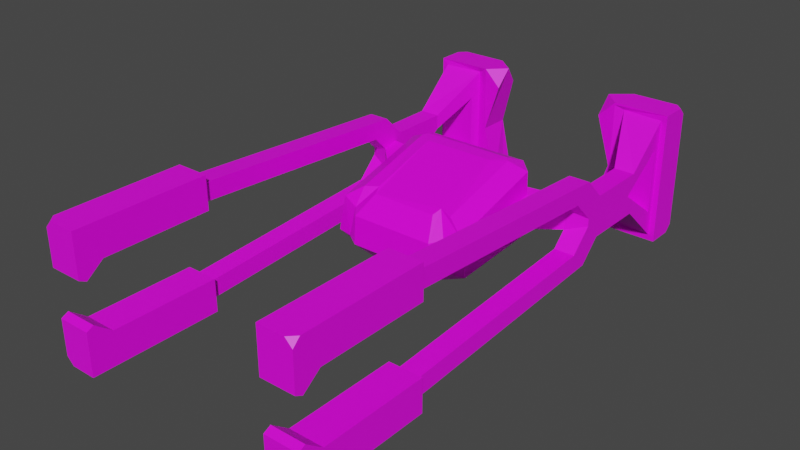 # Source: Pincer.blend  (saved by Blender 2.83.19; exported with 4.5.12 LTS)
import bpy
from mathutils import Matrix  # noqa: F401  (used for matrix-valued properties, if any)

bpy.ops.wm.read_factory_settings(use_empty=True)
scene = bpy.context.scene
scene.name = 'Scene'

# ---- collections
col_collection = bpy.data.collections.new('Collection'); scene.collection.children.link(col_collection)

# ---- images (referenced by path relative to the original .blend; pixels are not part of the script)
import os
ASSET_DIR = os.environ.get("B2B_ASSET_DIR", "")  # directory of the original .blend (textures are referenced by path, not embedded)
HERE = os.path.dirname(os.path.abspath(__file__))  # packed textures are extracted next to this script under _unpacked/

def load_image(name, relpath, width, height, colorspace="sRGB"):
    """Load a texture the original file referenced (path relative to the .blend, or extracted next to this script)."""
    p = next((c for c in (os.path.join(HERE, relpath), os.path.join(ASSET_DIR, relpath)) if relpath and os.path.exists(c)), "")
    if p:
        img = bpy.data.images.load(p, check_existing=True)
        img.name = name
    else:  # same state as the original file: an image datablock whose file is absent (Cycles renders it pink)
        img = bpy.data.images.new(name, width, height)
        img.source = "FILE"
        img.filepath = "//" + (relpath or name)
    img.colorspace_settings.name = colorspace
    return img
img_pincercockpit_png = load_image('PincerCockpit.png', 'PincerCockpit.png', 1024, 1024, 'sRGB')
img_pincerarm_png = load_image('PincerArm.png', 'PincerArm.png', 1024, 1024, 'sRGB')

# ---- materials (node trees are filled in below, after node groups)
mat_material = bpy.data.materials.new('Material')
mat_material.alpha_threshold = 0.0
mat_material.use_transparent_shadow = False
mat_material.line_color = (0.0, 0.0, 0.0, 1.0)
mat_material_001 = bpy.data.materials.new('Material.001')
mat_material_001.use_transparent_shadow = False

# ---- material node trees
mat_material.use_nodes = True; mat_material.node_tree.nodes.clear()
_N = mat_material.node_tree.nodes; _L = mat_material.node_tree.links
n0 = _N.new('ShaderNodeOutputMaterial'); n0.name = 'Material Output'; n0.location = (300, 300)
n1 = _N.new('ShaderNodeBsdfPrincipled'); n1.name = 'Principled BSDF'; n1.location = (10, 300)
n1.distribution = 'GGX'
n1.subsurface_method = 'BURLEY'
n1.inputs[2].default_value = 0.4
n1.inputs[3].default_value = 1.45
n1.inputs[27].default_value = (0.0, 0.0, 0.0, 1.0)
n1.inputs[28].default_value = 1.0
n2 = _N.new('ShaderNodeTexImage'); n2.name = 'Image Texture'; n2.location = (-280, 270)
n2.image = img_pincercockpit_png
_L.new(n1.outputs[0], n0.inputs[0])
_L.new(n2.outputs[0], n1.inputs[0])
n0.is_active_output = True
mat_material_001.use_nodes = True; mat_material_001.node_tree.nodes.clear()
_N = mat_material_001.node_tree.nodes; _L = mat_material_001.node_tree.links
n0 = _N.new('ShaderNodeBsdfPrincipled'); n0.name = 'Principled BSDF'; n0.location = (10, 300)
n0.distribution = 'GGX'
n0.subsurface_method = 'BURLEY'
n0.inputs[3].default_value = 1.45
n0.inputs[27].default_value = (0.0, 0.0, 0.0, 1.0)
n0.inputs[28].default_value = 1.0
n1 = _N.new('ShaderNodeOutputMaterial'); n1.name = 'Material Output'; n1.location = (300, 300)
n2 = _N.new('ShaderNodeTexImage'); n2.name = 'Image Texture'; n2.location = (-280, 270)
n2.image = img_pincerarm_png
_L.new(n0.outputs[0], n1.inputs[0])
_L.new(n2.outputs[0], n0.inputs[0])
n1.is_active_output = True

# ---- world
world_world = bpy.data.worlds.new('World'); scene.world = world_world
world_world.use_nodes = True; world_world.node_tree.nodes.clear()
_N = world_world.node_tree.nodes; _L = world_world.node_tree.links
n0 = _N.new('ShaderNodeOutputWorld'); n0.name = 'World Output'; n0.location = (300, 300)
n1 = _N.new('ShaderNodeBackground'); n1.name = 'Background'; n1.location = (10, 300)
n1.inputs[0].default_value = (0.05088, 0.05088, 0.05088, 1.0)
_L.new(n1.outputs[0], n0.inputs[0])
n0.is_active_output = True
world_world.color = (0.05088, 0.05088, 0.05088)
world_world.use_sun_shadow = False
world_world.sun_shadow_jitter_overblur = 0.0

# ---- meshes
me_cube = bpy.data.meshes.new('Cube')
me_cube.from_pydata([(0.5355, 1.262, 0.6628), (1.0, 1.513, 0.5457), (0.5202, 1.276, 0.6676), (0.7837, 1.719, 0.583), (0.495, 0.07314, 0.284), (0.6329, -0.1903, 0.007147), (0.5355, 0.1978, 0.3384), (0.7638, -0.03783, 0.04253), (-0.5202, 1.276, 0.6676), (-0.7837, 1.719, 0.583), (-0.5355, 1.262, 0.6628), (-1.0, 1.513, 0.5457), (-0.7401, 0.1286, 0.3114), (-0.7638, -0.03783, 0.04253), (-0.495, 0.07314, 0.284), (-0.6329, -0.1903, 0.007147), (0.4124, 1.458, -0.7258), (0.7837, 1.757, -0.4173), (1.0, 1.543, -0.4173), (0.4348, 1.423, -0.7258), (0.4054, 0.03103, -0.6796), (0.8478, -0.07179, -0.4058), (0.6329, -0.2182, -0.4174), (0.4124, 0.07543, -0.7258), (-0.4348, 1.423, -0.7258), (-1.0, 1.543, -0.4173), (-0.7837, 1.757, -0.4173), (-0.4124, 1.458, -0.7258), (-0.3593, 0.02369, -0.6687), (-0.6329, -0.2182, -0.4174), (-0.8478, -0.07179, -0.4058), (-0.4054, 0.03103, -0.6796), (0.6761, 1.466, 0.685), (0.7401, 1.405, 0.6712), (-0.5355, 0.1978, 0.3384), (-1.0, 0.01727, 0.1313), (1.0, 0.01727, 0.1313), (0.7401, 0.1286, 0.3114), (-0.7401, 1.405, 0.6712), (-0.6761, 1.466, 0.685), (-1.097, -0.005855, -0.4173), (-0.4769, 0.1109, -0.7258), (-0.4124, 0.07543, -0.7258), (0.3593, 0.02369, -0.6687), (0.4769, 0.1109, -0.7258), (1.097, -0.005855, -0.4173)], [], [(26, 9, 3, 17), (40, 35, 11, 25), (18, 1, 36, 45), (0, 2, 8, 10, 34, 14, 4, 6), (5, 22, 21, 7), (9, 26, 25, 11), (29, 15, 13, 30), (22, 5, 15, 29), (32, 33, 1, 3), (14, 34, 13, 15), (6, 4, 5, 7), (38, 39, 9, 11), (39, 32, 3, 9), (33, 37, 36, 1), (11, 35, 12, 38), (15, 5, 4, 14), (24, 27, 16, 19, 44, 23, 42, 41), (19, 16, 17, 18), (31, 28, 29, 30), (43, 20, 21, 22), (27, 24, 25, 26), (16, 27, 26, 17), (44, 19, 18, 45), (40, 25, 24, 41), (22, 29, 28, 43), (1, 18, 17, 3), (2, 0, 33, 32), (13, 34, 12, 35), (6, 7, 36, 37), (10, 8, 39, 38), (8, 2, 32, 39), (0, 6, 37, 33), (34, 10, 38, 12), (31, 30, 40, 41), (28, 31, 41, 42), (20, 43, 23, 44), (21, 20, 44, 45), (43, 28, 42, 23), (7, 21, 45, 36), (30, 13, 35, 40)])
_uv = me_cube.uv_layers.new(name='UVMap')
_uv.uv.foreach_set('vector', [0.2482, 0.9185, 0.03297, 0.9185, 0.03297, 0.5815, 0.2482, 0.5815, 0.2345, 0.9858, 0.1169, 0.965, 0.03941, 0.965, 0.2465, 0.965, 0.2465, 0.535, 0.03941, 0.535, 0.1169, 0.535, 0.2345, 0.5142, 0.1185, 0.3824, 0.1166, 0.3791, 0.1166, 0.1554, 0.1185, 0.1521, 0.255, 0.1521, 0.2743, 0.1608, 0.2743, 0.3736, 0.255, 0.3824, 0.3483, 0.4033, 0.437, 0.4033, 0.425, 0.4495, 0.331, 0.4314, 0.03297, 0.9185, 0.2482, 0.9185, 0.2465, 0.965, 0.03941, 0.965, 0.437, 0.1311, 0.3483, 0.1311, 0.331, 0.103, 0.425, 0.08495, 0.437, 0.4033, 0.3483, 0.4033, 0.3483, 0.1311, 0.437, 0.1311, 0.009092, 0.6046, 0.0116, 0.5909, 0.03941, 0.535, 0.03297, 0.5815, 0.2743, 0.1608, 0.255, 0.1521, 0.331, 0.103, 0.3483, 0.1311, 0.255, 0.3824, 0.2743, 0.3736, 0.3483, 0.4033, 0.331, 0.4314, 0.0116, 0.9091, 0.009092, 0.8954, 0.03297, 0.9185, 0.03941, 0.965, 0.009092, 0.8954, 0.009092, 0.6046, 0.03297, 0.5815, 0.03297, 0.9185, 0.1074, 0.4263, 0.265, 0.4263, 0.3092, 0.4822, 0.1259, 0.4822, 0.1259, 0.05223, 0.3092, 0.05223, 0.265, 0.1081, 0.1074, 0.1081, 0.3483, 0.1311, 0.3483, 0.4033, 0.2743, 0.3736, 0.2743, 0.1608, 0.8555, 0.1738, 0.8631, 0.1786, 0.8631, 0.3559, 0.8555, 0.3607, 0.5737, 0.3698, 0.5661, 0.3559, 0.5661, 0.1786, 0.5737, 0.1647, 0.8555, 0.3607, 0.8631, 0.3559, 0.9242, 0.4357, 0.8782, 0.4822, 0.5561, 0.1801, 0.5544, 0.19, 0.5, 0.1311, 0.5313, 0.08495, 0.5544, 0.3445, 0.5561, 0.3544, 0.5313, 0.4495, 0.5, 0.4033, 0.8631, 0.1786, 0.8555, 0.1738, 0.8782, 0.05223, 0.9242, 0.09872, 0.3122, 0.6613, 0.3122, 0.8387, 0.2482, 0.9185, 0.2482, 0.5815, 0.5737, 0.3698, 0.8555, 0.3607, 0.8782, 0.4822, 0.5456, 0.5031, 0.5456, 0.03138, 0.8782, 0.05223, 0.8555, 0.1738, 0.5737, 0.1647, 0.5, 0.4033, 0.5, 0.1311, 0.5544, 0.19, 0.5544, 0.3445, 0.03941, 0.535, 0.2465, 0.535, 0.2482, 0.5815, 0.03297, 0.5815, 0.1166, 0.3791, 0.1185, 0.3824, 0.1074, 0.4263, 0.1005, 0.4126, 0.331, 0.103, 0.255, 0.1521, 0.265, 0.1081, 0.3092, 0.05223, 0.255, 0.3824, 0.331, 0.4314, 0.3092, 0.4822, 0.265, 0.4263, 0.1185, 0.1521, 0.1166, 0.1554, 0.1005, 0.1219, 0.1074, 0.1081, 0.1166, 0.1554, 0.1166, 0.3791, 0.1005, 0.4126, 0.1005, 0.1219, 0.1185, 0.3824, 0.255, 0.3824, 0.265, 0.4263, 0.1074, 0.4263, 0.255, 0.1521, 0.1185, 0.1521, 0.1074, 0.1081, 0.265, 0.1081, 0.5561, 0.1801, 0.5313, 0.08495, 0.5456, 0.03138, 0.5737, 0.1647, 0.5544, 0.19, 0.5561, 0.1801, 0.5737, 0.1647, 0.5661, 0.1786, 0.5561, 0.3544, 0.5544, 0.3445, 0.5661, 0.3559, 0.5737, 0.3698, 0.5313, 0.4495, 0.5561, 0.3544, 0.5737, 0.3698, 0.5456, 0.5031, 0.5544, 0.3445, 0.5544, 0.19, 0.5661, 0.1786, 0.5661, 0.3559, 0.331, 0.4314, 0.425, 0.4495, 0.423, 0.5031, 0.3092, 0.4822, 0.425, 0.08495, 0.331, 0.103, 0.3092, 0.05223, 0.423, 0.03138])
me_cube.materials.append(mat_material)
me_cube.use_remesh_preserve_volume = False
me_cube.use_remesh_preserve_attributes = False
me_cube.use_mirror_vertex_groups = False
me_cube.update()
me_cube_002 = bpy.data.meshes.new('Cube.002')
me_cube_002.from_pydata([(-0.4563, -0.2072, -0.9097), (-0.4563, -0.2072, 0.9097), (0.1597, -0.25, -0.9097), (0.1597, -0.25, 0.9097), (0.25, -0.25, 1.0), (0.25, -0.25, -1.0), (0.1543, -2.395, 0.3734), (0.1543, -0.9093, -0.31), (-0.1543, -0.9093, -0.31), (-0.1543, -0.9093, 0.31), (0.1543, -0.9093, 0.31), (0.1543, -2.142, 0.6261), (-0.1543, -2.142, 0.6261), (-0.1543, -2.395, 0.3734), (0.1543, -1.826, -0.31), (0.1543, -2.079, -0.05726), (-1.192, -3.223, -0.06571), (-0.1543, -1.826, -0.31), (-0.1543, -1.826, 0.31), (-1.341, -2.154, -0.2364), (0.1543, -2.079, 0.05726), (0.1543, -1.826, 0.31), (0.1543, -2.395, -0.3734), (0.1543, -2.142, -0.6261), (-0.1543, -2.142, -0.6261), (-0.1543, -2.395, -0.3734), (0.1543, -5.945, 0.86), (0.1543, -5.945, 0.5912), (0.1543, -5.945, -0.5912), (0.1543, -5.945, -0.86), (-0.1543, -5.945, -0.5912), (-0.1543, -5.945, -0.86), (-0.1543, -5.945, 0.86), (-0.1543, -5.945, 0.5912), (-0.25, -7.75, 1.0), (-0.25, -5.75, 1.0), (-0.25, -5.75, 0.5), (0.25, -5.75, 1.0), (0.25, -5.75, 0.5), (-0.25, -7.75, -1.0), (-0.25, -5.75, -0.5), (-0.25, -5.75, -1.0), (0.25, -5.75, -0.5), (0.25, -5.75, -1.0), (-0.25, -7.382, 0.5), (0.25, -7.382, 0.5), (-0.25, -7.382, -0.5), (0.25, -7.382, -0.5), (-0.25, -7.75, 0.3523), (-0.25, -7.643, 0.2995), (0.25, -7.643, 0.2995), (0.25, -7.75, 0.3523), (-0.25, -7.643, -0.2995), (-0.25, -7.75, -0.3523), (0.25, -7.75, -0.3523), (0.25, -7.643, -0.2995), (-0.1543, -1.93, -0.206), (-0.1543, -2.184, -0.1624), (-0.1543, -2.184, 0.1624), (-0.1543, -1.93, 0.206), (-1.192, -3.223, 0.06571), (-1.341, -2.154, 0.2364), (-0.8494, 0.006771, -1.0), (-0.8494, -0.25, -0.7432), (-0.5948, -0.25, -0.9667), (-0.5926, -0.25, -1.0), (-0.8494, -0.25, 0.7432), (-0.8494, 0.006771, 1.0), (-0.5926, -0.25, 1.0), (-0.5948, -0.25, 0.9667), (0.143, 0.25, -1.0), (0.25, 0.25, -0.893), (0.25, 0.143, -1.0), (0.25, 0.143, 1.0), (0.25, 0.25, 0.893), (0.143, 0.25, 1.0), (0.25, -7.75, 0.893), (0.143, -7.75, 1.0), (0.25, -7.643, 1.0), (0.25, -7.643, -1.0), (0.143, -7.75, -1.0), (0.25, -7.75, -0.893), (-0.8494, 0.006771, -1.0), (-0.6152, 0.25, 0.0), (-0.6152, -0.25, 0.0), (-0.8494, 0.006771, 1.0), (-0.8494, 0.006821, -1.0), (-0.7831, 0.25, -0.7171), (-0.5589, 0.25, -1.0), (-0.8494, 0.006821, -1.0), (-0.8494, 0.006821, 1.0), (-0.5589, 0.25, 1.0), (-0.7831, 0.25, 0.7171), (-0.8494, 0.006821, 1.0), (-0.4006, -0.3367, 0.5), (0.159, -0.3367, 0.5), (-0.1543, -0.9093, 0.08243), (0.1543, -0.9093, 0.08243), (-0.1543, -1.022, 0.0), (0.1543, -1.022, 0.0), (-0.4006, -0.3367, -0.5), (0.159, -0.3367, -0.5), (0.1543, -0.9093, -0.08243), (-0.1543, -0.9093, -0.08243)], [], [(0, 64, 65, 5, 2), (72, 71, 74, 73, 4, 5), (83, 84, 66, 85, 93, 92), (1, 69, 66, 84, 63, 64, 0), (3, 4, 68, 69, 1), (2, 5, 4, 3), (35, 34, 77, 78, 37), (0, 8, 103, 100, 94, 96, 9, 1), (1, 9, 10, 3), (10, 21, 20, 15, 14, 7, 102, 99, 97), (2, 7, 8, 0), (9, 18, 21, 10), (3, 10, 97, 95, 101, 102, 7, 2), (57, 25, 22, 15), (22, 28, 29, 23), (58, 13, 12, 18, 59), (14, 23, 24, 17), (15, 20, 58, 57), (7, 14, 17, 8), (12, 32, 26, 11), (19, 16, 60, 61), (18, 12, 11, 21), (8, 17, 56, 59, 18, 9, 96, 98, 103), (15, 22, 23, 14), (21, 11, 6, 20), (20, 6, 13, 58), (32, 33, 27, 26), (29, 28, 30, 31), (13, 33, 32, 12), (6, 27, 33, 13), (25, 30, 28, 22), (11, 26, 27, 6), (23, 29, 31, 24), (24, 31, 30, 25), (38, 45, 44, 36), (35, 37, 38, 36), (40, 46, 47, 42), (43, 79, 80, 39, 41), (77, 34, 48, 51, 76), (46, 52, 55, 47), (46, 40, 41, 39, 53, 52), (40, 42, 43, 41), (54, 53, 39, 80, 81), (37, 78, 76, 51, 50, 45, 38), (42, 47, 55, 54, 81, 79, 43), (34, 35, 36, 44, 49, 48), (48, 49, 50, 51), (54, 55, 52, 53), (45, 50, 49, 44), (59, 61, 60, 58), (17, 24, 25, 57, 56), (58, 60, 16, 57), (57, 16, 19, 56), (56, 19, 61, 59), (62, 65, 64, 63), (66, 69, 68, 67), (89, 88, 70, 72, 5, 65, 62), (70, 71, 72), (73, 74, 75), (76, 78, 77), (79, 81, 80), (73, 75, 91, 90, 67, 68, 4), (88, 87, 83, 92, 91, 75, 74, 71, 70), (86, 87, 88, 89), (90, 91, 92, 93), (82, 63, 84, 83, 87, 86), (101, 95, 94, 100), (99, 102, 101, 100, 103, 98), (95, 97, 99, 98, 96, 94)])
_uv = me_cube_002.uv_layers.new(name='UVMap')
_uv.uv.foreach_set('vector', [0.74, 0.6283, 0.7477, 0.6444, 0.7515, 0.6442, 0.7515, 0.5456, 0.7412, 0.5561, 0.8944, 0.01755, 0.9069, 0.03007, 0.9069, 0.239, 0.8944, 0.2516, 0.8484, 0.2516, 0.8484, 0.01755, 0.5394, 0.9122, 0.481, 0.9122, 0.4807, 0.8212, 0.5111, 0.792, 0.5111, 0.792, 0.5395, 0.826, 0.9148, 0.2365, 0.9316, 0.2432, 0.961, 0.217, 0.9339, 0.1301, 0.961, 0.04311, 0.9316, 0.01697, 0.9148, 0.02363, 0.7281, 0.6339, 0.7383, 0.6444, 0.7383, 0.5459, 0.7345, 0.5456, 0.7269, 0.5618, 0.4704, 0.7056, 0.4598, 0.6951, 0.4598, 0.9291, 0.4704, 0.9185, 0.7724, 0.2516, 0.7724, 0.01755, 0.7264, 0.01755, 0.7139, 0.03007, 0.7139, 0.2516, 0.5724, 0.5542, 0.4829, 0.6243, 0.4829, 0.651, 0.5559, 0.6021, 0.5559, 0.7191, 0.4829, 0.6703, 0.4829, 0.6969, 0.5724, 0.767, 0.005413, 0.7743, 0.0415, 0.8821, 0.07758, 0.8819, 0.07758, 0.7776, 0.08614, 0.1271, 0.08614, 0.2344, 0.1157, 0.2639, 0.1291, 0.2639, 0.1587, 0.2344, 0.1587, 0.1271, 0.132, 0.1271, 0.1224, 0.1403, 0.1128, 0.1271, 0.1606, 0.8788, 0.1606, 0.7746, 0.1245, 0.7743, 0.08841, 0.8821, 0.9278, 0.4225, 0.9278, 0.5297, 0.9639, 0.5297, 0.9639, 0.4225, 0.01597, 0.04997, 0.08614, 0.1271, 0.1128, 0.1271, 0.0639, 0.06012, 0.1809, 0.06012, 0.132, 0.1271, 0.1587, 0.1271, 0.2288, 0.04997, 0.9278, 0.6824, 0.9278, 0.7173, 0.9639, 0.7173, 0.9639, 0.665, 0.1661, 0.3009, 0.1916, 0.7163, 0.223, 0.7163, 0.1957, 0.2713, 0.3415, 0.4842, 0.3168, 0.4595, 0.2873, 0.4891, 0.3243, 0.5261, 0.3364, 0.5139, 0.4789, 0.9251, 0.4789, 0.9774, 0.515, 0.9774, 0.515, 0.9251, 0.6749, 0.9397, 0.6615, 0.9397, 0.6492, 0.9778, 0.6872, 0.9778, 0.9639, 0.653, 0.9639, 0.5458, 0.9278, 0.5458, 0.9278, 0.653, 0.7978, 0.7483, 0.7978, 0.3025, 0.7617, 0.3025, 0.7617, 0.7483, 0.9845, 0.4049, 0.9646, 0.2786, 0.9492, 0.2786, 0.9292, 0.4049, 0.7488, 0.9609, 0.7488, 0.9086, 0.7127, 0.9086, 0.7127, 0.9609, 0.3968, 0.6333, 0.3968, 0.5261, 0.3846, 0.5139, 0.3364, 0.5139, 0.3243, 0.5261, 0.3243, 0.6333, 0.3509, 0.6333, 0.3605, 0.6201, 0.3702, 0.6333, 0.1291, 0.2639, 0.1661, 0.3009, 0.1957, 0.2713, 0.1587, 0.2344, 0.08614, 0.2344, 0.04915, 0.2713, 0.07872, 0.3009, 0.1157, 0.2639, 0.2048, 0.957, 0.2048, 0.9047, 0.1687, 0.9047, 0.1687, 0.9396, 0.8351, 0.9324, 0.8037, 0.9324, 0.8037, 0.9685, 0.8351, 0.9685, 0.2099, 0.9396, 0.2413, 0.9396, 0.2413, 0.9035, 0.2099, 0.9035, 0.3168, 0.4595, 0.2914, 0.04419, 0.2599, 0.04419, 0.2873, 0.4891, 0.8808, 0.7164, 0.8808, 0.3003, 0.8447, 0.3003, 0.8447, 0.7164, 0.8863, 0.3003, 0.8863, 0.7164, 0.9224, 0.7164, 0.9224, 0.3003, 0.04915, 0.2713, 0.02178, 0.7163, 0.05323, 0.7163, 0.07872, 0.3009, 0.8032, 0.3025, 0.8032, 0.7483, 0.8393, 0.7483, 0.8393, 0.3025, 0.4338, 0.4891, 0.4611, 0.04419, 0.4297, 0.04419, 0.4042, 0.4595, 0.4547, 0.8827, 0.4547, 0.6918, 0.3962, 0.6918, 0.3962, 0.8827, 0.1302, 0.8946, 0.07166, 0.8946, 0.07166, 0.9531, 0.1302, 0.9531, 0.5835, 0.7214, 0.5835, 0.9123, 0.642, 0.9123, 0.642, 0.7214, 0.8397, 0.2516, 0.8397, 0.03007, 0.8272, 0.01755, 0.7812, 0.01755, 0.7812, 0.2516, 0.05037, 0.8959, 0.004388, 0.8959, 0.004388, 0.9717, 0.06289, 0.9717, 0.06289, 0.9084, 0.3947, 0.9599, 0.4332, 0.9599, 0.4332, 0.9014, 0.3947, 0.9014, 0.5058, 0.3298, 0.5058, 0.5207, 0.5643, 0.5207, 0.5643, 0.2867, 0.4886, 0.2867, 0.4824, 0.2992, 0.9049, 0.9, 0.8464, 0.9, 0.8464, 0.9585, 0.9049, 0.9585, 0.3245, 0.9279, 0.383, 0.9279, 0.383, 0.8521, 0.337, 0.8521, 0.3245, 0.8646, 0.6709, 0.2867, 0.6709, 0.5081, 0.6834, 0.5207, 0.7467, 0.5207, 0.7529, 0.5081, 0.7294, 0.4775, 0.7294, 0.2867, 0.6449, 0.01755, 0.6449, 0.2084, 0.6214, 0.239, 0.6276, 0.2516, 0.6908, 0.2516, 0.7034, 0.239, 0.7034, 0.01755, 0.6586, 0.5207, 0.6586, 0.2867, 0.6001, 0.2867, 0.6001, 0.4775, 0.5766, 0.5081, 0.5828, 0.5207, 0.5449, 0.8459, 0.5589, 0.8459, 0.5589, 0.7874, 0.5449, 0.7874, 0.561, 0.8459, 0.575, 0.8459, 0.575, 0.7874, 0.561, 0.7874, 0.6878, 0.8739, 0.6492, 0.8739, 0.6492, 0.9324, 0.6878, 0.9324, 0.7165, 0.6961, 0.7165, 0.5548, 0.5887, 0.5492, 0.6868, 0.6907, 0.3968, 0.5261, 0.4338, 0.4891, 0.4042, 0.4595, 0.3795, 0.4842, 0.3846, 0.5139, 0.7508, 0.8918, 0.7395, 0.72, 0.7241, 0.72, 0.7128, 0.8918, 0.3525, 0.6939, 0.2544, 0.8354, 0.3822, 0.8298, 0.3822, 0.6885, 0.6541, 0.7177, 0.6505, 0.8589, 0.7058, 0.8589, 0.7023, 0.7177, 0.3596, 0.9792, 0.3596, 0.9368, 0.3563, 0.9368, 0.3229, 0.958, 0.7618, 0.954, 0.7952, 0.9752, 0.7985, 0.9753, 0.7985, 0.9328, 0.7918, 0.92, 0.7634, 0.886, 0.7634, 0.8039, 0.7759, 0.7914, 0.8219, 0.7914, 0.8219, 0.89, 0.7919, 0.92, 0.7072, 0.8709, 0.7072, 0.8886, 0.6918, 0.8797, 0.7272, 0.6766, 0.7425, 0.6677, 0.7425, 0.6854, 0.5604, 0.8693, 0.5604, 0.8516, 0.545, 0.8605, 0.7425, 0.6881, 0.7272, 0.6969, 0.7425, 0.7058, 0.8924, 0.7573, 0.9049, 0.7698, 0.9049, 0.8519, 0.8765, 0.8859, 0.8765, 0.8859, 0.8464, 0.8559, 0.8464, 0.7573, 0.5799, 0.01755, 0.6062, 0.05065, 0.5865, 0.1346, 0.6062, 0.2185, 0.5799, 0.2516, 0.4978, 0.2516, 0.4853, 0.239, 0.4853, 0.03007, 0.4978, 0.01755, 0.619, 0.9743, 0.5819, 0.9501, 0.619, 0.93, 0.619, 0.9743, 0.5577, 0.9245, 0.5577, 0.9688, 0.5205, 0.9487, 0.5577, 0.9245, 0.9421, 0.7567, 0.9725, 0.7858, 0.9722, 0.8768, 0.9138, 0.8768, 0.9137, 0.7907, 0.9421, 0.7567, 0.1709, 0.775, 0.1709, 0.892, 0.2364, 0.892, 0.2364, 0.775, 0.9148, 0.8933, 0.9148, 0.9096, 0.9142, 0.9926, 0.9797, 0.9926, 0.9509, 0.9096, 0.9509, 0.8933, 0.3152, 0.9532, 0.3146, 0.8702, 0.3146, 0.8539, 0.2785, 0.8539, 0.2785, 0.8702, 0.2497, 0.9532])
me_cube_002.materials.append(mat_material_001)
me_cube_002.use_remesh_fix_poles = True
me_cube_002.use_remesh_preserve_attributes = False
me_cube_002.use_mirror_vertex_groups = False
me_cube_002.update()

# ---- objects
ob_cube = bpy.data.objects.new('Cube', me_cube)
ob_cube_001 = bpy.data.objects.new('Cube.001', me_cube_002)

# ---- transforms, parenting, visibility, modifiers, constraints
ob_cube.location = (0.0, 0.0, 0.0)
ob_cube.lock_rotations_4d = False
ob_cube.empty_display_type = 'ARROWS'
ob_cube.lineart.crease_threshold = 0.0
ob_cube_001.location = (1.75, 3.75, 0.0)
ob_cube_001.lineart.crease_threshold = 0.0
_m = ob_cube_001.modifiers.new('Mirror', 'MIRROR')
_m.mirror_object = ob_cube

# ---- collection membership
col_collection.objects.link(ob_cube)
col_collection.objects.link(ob_cube_001)

# ---- scene / render settings (as saved in the file)
scene.frame_start = 1; scene.frame_end = 250; scene.frame_set(1)
scene.render.engine = 'BLENDER_EEVEE_NEXT'
scene.cycles.use_denoising = False
scene.cycles.samples = 128
scene.cycles.sampling_pattern = 'TABULATED_SOBOL'
scene.cycles.use_adaptive_sampling = False
scene.cycles.use_light_tree = False
scene.view_settings.view_transform = 'Filmic'
bpy.context.view_layer.update()

# ---- added for rendering (the .blend has no active camera and no usable light): camera, sun
cam_auto = bpy.data.cameras.new('AutoCamera')
cam_auto.lens = 50.0
cam_auto.sensor_width = 36.0
cam_auto.clip_end = 1000.0
ob_auto_camera = bpy.data.objects.new('AutoCamera', cam_auto)
scene.collection.objects.link(ob_auto_camera)
ob_auto_camera.location = (8.47982, -10.1758, 6.78386)
ob_auto_camera.rotation_euler = (1.09748, -7.21219e-08, 0.694738)
scene.camera = ob_auto_camera
light_auto_sun = bpy.data.lights.new('AutoSun', 'SUN')
light_auto_sun.energy = 3.0
light_auto_sun.angle = 0.0523599
ob_auto_sun = bpy.data.objects.new('AutoSun', light_auto_sun)
scene.collection.objects.link(ob_auto_sun)
ob_auto_sun.rotation_euler = (0.872665, 0.174533, 0.523599)
bpy.context.view_layer.update()
